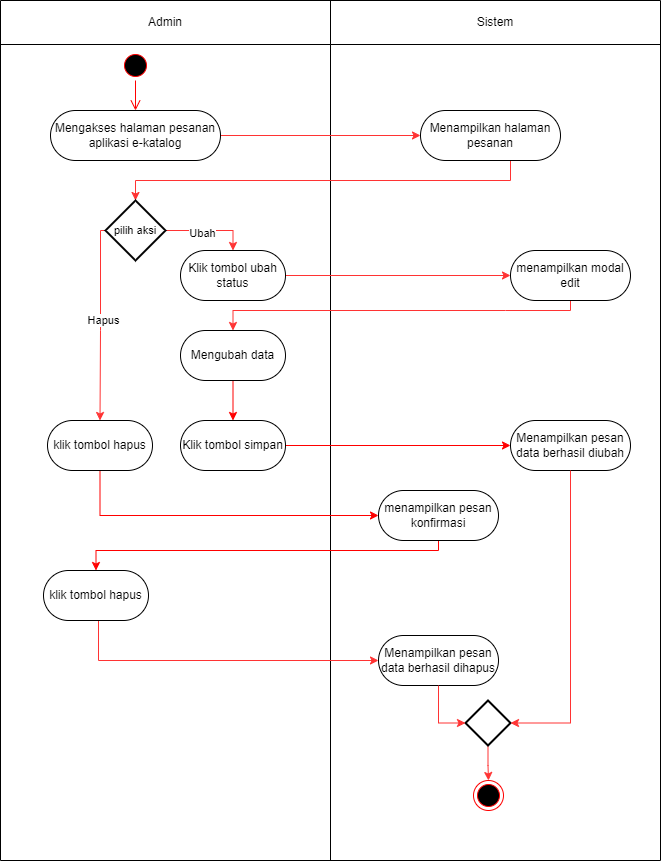

The diagram above was exported from draw.io. Its source (the exported page's mxGraphModel, read from the mxfile embedded in the PNG):
<mxGraphModel dx="1418" dy="820" grid="1" gridSize="10" guides="1" tooltips="1" connect="1" arrows="1" fold="1" page="1" pageScale="1" pageWidth="827" pageHeight="1169" math="0" shadow="0">
  <root>
    <mxCell id="0" />
    <mxCell id="1" parent="0" />
    <mxCell id="rl7Jr8rtP-76ufNtseVx-1" value="" style="shape=table;startSize=0;container=1;collapsible=0;childLayout=tableLayout;movable=1;resizable=1;rotatable=1;deletable=1;editable=1;locked=0;connectable=1;" parent="1" vertex="1">
      <mxGeometry x="200" y="80" width="660" height="860" as="geometry" />
    </mxCell>
    <mxCell id="rl7Jr8rtP-76ufNtseVx-2" value="" style="shape=tableRow;horizontal=0;startSize=0;swimlaneHead=0;swimlaneBody=0;strokeColor=inherit;top=0;left=0;bottom=0;right=0;collapsible=0;dropTarget=0;fillColor=none;points=[[0,0.5],[1,0.5]];portConstraint=eastwest;" parent="rl7Jr8rtP-76ufNtseVx-1" vertex="1">
      <mxGeometry width="660" height="44" as="geometry" />
    </mxCell>
    <mxCell id="rl7Jr8rtP-76ufNtseVx-3" value="Admin" style="shape=partialRectangle;html=1;whiteSpace=wrap;connectable=0;strokeColor=inherit;overflow=hidden;fillColor=none;top=0;left=0;bottom=0;right=0;pointerEvents=1;" parent="rl7Jr8rtP-76ufNtseVx-2" vertex="1">
      <mxGeometry width="330" height="44" as="geometry">
        <mxRectangle width="330" height="44" as="alternateBounds" />
      </mxGeometry>
    </mxCell>
    <mxCell id="rl7Jr8rtP-76ufNtseVx-4" value="Sistem" style="shape=partialRectangle;html=1;whiteSpace=wrap;connectable=0;strokeColor=inherit;overflow=hidden;fillColor=none;top=0;left=0;bottom=0;right=0;pointerEvents=1;" parent="rl7Jr8rtP-76ufNtseVx-2" vertex="1">
      <mxGeometry x="330" width="330" height="44" as="geometry">
        <mxRectangle width="330" height="44" as="alternateBounds" />
      </mxGeometry>
    </mxCell>
    <mxCell id="rl7Jr8rtP-76ufNtseVx-5" value="" style="shape=tableRow;horizontal=0;startSize=0;swimlaneHead=0;swimlaneBody=0;strokeColor=inherit;top=0;left=0;bottom=0;right=0;collapsible=0;dropTarget=0;fillColor=none;points=[[0,0.5],[1,0.5]];portConstraint=eastwest;" parent="rl7Jr8rtP-76ufNtseVx-1" vertex="1">
      <mxGeometry y="44" width="660" height="816" as="geometry" />
    </mxCell>
    <mxCell id="rl7Jr8rtP-76ufNtseVx-6" value="" style="shape=partialRectangle;html=1;whiteSpace=wrap;connectable=0;strokeColor=inherit;overflow=hidden;fillColor=none;top=0;left=0;bottom=0;right=0;pointerEvents=1;movable=0;resizable=0;rotatable=0;deletable=0;editable=0;locked=1;" parent="rl7Jr8rtP-76ufNtseVx-5" vertex="1">
      <mxGeometry width="330" height="816" as="geometry">
        <mxRectangle width="330" height="816" as="alternateBounds" />
      </mxGeometry>
    </mxCell>
    <mxCell id="rl7Jr8rtP-76ufNtseVx-7" value="" style="shape=partialRectangle;html=1;whiteSpace=wrap;connectable=0;strokeColor=inherit;overflow=hidden;fillColor=none;top=0;left=0;bottom=0;right=0;pointerEvents=1;" parent="rl7Jr8rtP-76ufNtseVx-5" vertex="1">
      <mxGeometry x="330" width="330" height="816" as="geometry">
        <mxRectangle width="330" height="816" as="alternateBounds" />
      </mxGeometry>
    </mxCell>
    <mxCell id="J0SqxSVFeI8rRCv9BzDe-1" value="" style="ellipse;html=1;shape=startState;fillColor=#000000;strokeColor=#ff0000;fontFamily=Helvetica;fontSize=11;fontColor=default;" parent="1" vertex="1">
      <mxGeometry x="320" y="130" width="30" height="30" as="geometry" />
    </mxCell>
    <mxCell id="J0SqxSVFeI8rRCv9BzDe-2" value="" style="edgeStyle=orthogonalEdgeStyle;html=1;verticalAlign=bottom;endArrow=open;endSize=8;strokeColor=#ff0000;rounded=0;labelBackgroundColor=default;align=center;fontFamily=Helvetica;fontSize=11;fontColor=default;shape=connector;entryX=0.5;entryY=0;entryDx=0;entryDy=0;" parent="1" source="J0SqxSVFeI8rRCv9BzDe-1" target="LT-nRYhqy8WCQ6jG9HXh-1" edge="1">
      <mxGeometry relative="1" as="geometry">
        <mxPoint x="335" y="220" as="targetPoint" />
      </mxGeometry>
    </mxCell>
    <mxCell id="LT-nRYhqy8WCQ6jG9HXh-3" style="edgeStyle=orthogonalEdgeStyle;shape=connector;rounded=0;orthogonalLoop=1;jettySize=auto;html=1;labelBackgroundColor=default;strokeColor=#FF3333;align=center;verticalAlign=middle;fontFamily=Helvetica;fontSize=11;fontColor=default;endArrow=classic;" parent="1" source="LT-nRYhqy8WCQ6jG9HXh-1" target="LT-nRYhqy8WCQ6jG9HXh-2" edge="1">
      <mxGeometry relative="1" as="geometry" />
    </mxCell>
    <mxCell id="LT-nRYhqy8WCQ6jG9HXh-1" value="Mengakses halaman pesanan aplikasi e-katalog" style="rounded=1;whiteSpace=wrap;html=1;arcSize=50;" parent="1" vertex="1">
      <mxGeometry x="250" y="190" width="170" height="50" as="geometry" />
    </mxCell>
    <mxCell id="LT-nRYhqy8WCQ6jG9HXh-5" style="edgeStyle=orthogonalEdgeStyle;shape=connector;rounded=0;orthogonalLoop=1;jettySize=auto;html=1;labelBackgroundColor=default;strokeColor=#FF3333;align=center;verticalAlign=middle;fontFamily=Helvetica;fontSize=11;fontColor=default;endArrow=classic;entryX=0.5;entryY=0;entryDx=0;entryDy=0;entryPerimeter=0;" parent="1" source="LT-nRYhqy8WCQ6jG9HXh-2" target="6ELCJ_rGrYJP-zCShDkh-1" edge="1">
      <mxGeometry relative="1" as="geometry">
        <mxPoint x="335" y="280" as="targetPoint" />
        <Array as="points">
          <mxPoint x="710" y="260" />
          <mxPoint x="335" y="260" />
        </Array>
      </mxGeometry>
    </mxCell>
    <mxCell id="LT-nRYhqy8WCQ6jG9HXh-2" value="Menampilkan halaman pesanan" style="rounded=1;whiteSpace=wrap;html=1;arcSize=50;" parent="1" vertex="1">
      <mxGeometry x="620" y="190" width="140" height="50" as="geometry" />
    </mxCell>
    <mxCell id="LT-nRYhqy8WCQ6jG9HXh-12" style="edgeStyle=orthogonalEdgeStyle;shape=connector;rounded=0;orthogonalLoop=1;jettySize=auto;html=1;entryX=0;entryY=0.5;entryDx=0;entryDy=0;labelBackgroundColor=default;strokeColor=#FF3333;align=center;verticalAlign=middle;fontFamily=Helvetica;fontSize=11;fontColor=default;endArrow=classic;" parent="1" source="LT-nRYhqy8WCQ6jG9HXh-6" target="LT-nRYhqy8WCQ6jG9HXh-11" edge="1">
      <mxGeometry relative="1" as="geometry" />
    </mxCell>
    <mxCell id="LT-nRYhqy8WCQ6jG9HXh-6" value="Klik tombol ubah status" style="rounded=1;whiteSpace=wrap;html=1;arcSize=50;" parent="1" vertex="1">
      <mxGeometry x="380" y="330" width="105" height="50" as="geometry" />
    </mxCell>
    <mxCell id="LT-nRYhqy8WCQ6jG9HXh-20" style="edgeStyle=orthogonalEdgeStyle;shape=connector;rounded=0;orthogonalLoop=1;jettySize=auto;html=1;entryX=0.5;entryY=0;entryDx=0;entryDy=0;labelBackgroundColor=default;strokeColor=#FF3333;align=center;verticalAlign=middle;fontFamily=Helvetica;fontSize=11;fontColor=default;endArrow=classic;exitX=0;exitY=0.5;exitDx=0;exitDy=0;exitPerimeter=0;" parent="1" source="6ELCJ_rGrYJP-zCShDkh-1" target="LT-nRYhqy8WCQ6jG9HXh-19" edge="1">
      <mxGeometry relative="1" as="geometry">
        <mxPoint x="297.5" y="288" as="sourcePoint" />
        <Array as="points">
          <mxPoint x="300" y="310" />
          <mxPoint x="300" y="410" />
        </Array>
      </mxGeometry>
    </mxCell>
    <mxCell id="6ELCJ_rGrYJP-zCShDkh-4" value="Hapus" style="edgeLabel;html=1;align=center;verticalAlign=middle;resizable=0;points=[];fontSize=11;fontFamily=Helvetica;fontColor=default;" parent="LT-nRYhqy8WCQ6jG9HXh-20" vertex="1" connectable="0">
      <mxGeometry x="-0.041" y="2" relative="1" as="geometry">
        <mxPoint as="offset" />
      </mxGeometry>
    </mxCell>
    <mxCell id="LT-nRYhqy8WCQ6jG9HXh-29" style="edgeStyle=orthogonalEdgeStyle;shape=connector;rounded=0;orthogonalLoop=1;jettySize=auto;html=1;entryX=0.5;entryY=0;entryDx=0;entryDy=0;labelBackgroundColor=default;strokeColor=#FF3333;align=center;verticalAlign=middle;fontFamily=Helvetica;fontSize=11;fontColor=default;endArrow=classic;exitX=1;exitY=0.5;exitDx=0;exitDy=0;exitPerimeter=0;" parent="1" source="6ELCJ_rGrYJP-zCShDkh-1" target="LT-nRYhqy8WCQ6jG9HXh-6" edge="1">
      <mxGeometry relative="1" as="geometry">
        <mxPoint x="370" y="288" as="sourcePoint" />
        <Array as="points">
          <mxPoint x="433" y="310" />
        </Array>
      </mxGeometry>
    </mxCell>
    <mxCell id="6ELCJ_rGrYJP-zCShDkh-3" value="Edit" style="edgeLabel;html=1;align=center;verticalAlign=middle;resizable=0;points=[];fontSize=11;fontFamily=Helvetica;fontColor=default;" parent="LT-nRYhqy8WCQ6jG9HXh-29" vertex="1" connectable="0">
      <mxGeometry x="-0.1226" relative="1" as="geometry">
        <mxPoint as="offset" />
      </mxGeometry>
    </mxCell>
    <mxCell id="6ELCJ_rGrYJP-zCShDkh-5" value="Ubah" style="edgeLabel;html=1;align=center;verticalAlign=middle;resizable=0;points=[];fontSize=11;fontFamily=Helvetica;fontColor=default;" parent="LT-nRYhqy8WCQ6jG9HXh-29" vertex="1" connectable="0">
      <mxGeometry x="-0.1699" y="-2" relative="1" as="geometry">
        <mxPoint as="offset" />
      </mxGeometry>
    </mxCell>
    <mxCell id="LT-nRYhqy8WCQ6jG9HXh-16" style="edgeStyle=orthogonalEdgeStyle;shape=connector;rounded=0;orthogonalLoop=1;jettySize=auto;html=1;entryX=0.5;entryY=0;entryDx=0;entryDy=0;labelBackgroundColor=default;strokeColor=#FF3333;align=center;verticalAlign=middle;fontFamily=Helvetica;fontSize=11;fontColor=default;endArrow=classic;" parent="1" source="LT-nRYhqy8WCQ6jG9HXh-11" target="LT-nRYhqy8WCQ6jG9HXh-15" edge="1">
      <mxGeometry relative="1" as="geometry">
        <Array as="points">
          <mxPoint x="705" y="390" />
          <mxPoint x="433" y="390" />
          <mxPoint x="433" y="410" />
        </Array>
      </mxGeometry>
    </mxCell>
    <mxCell id="LT-nRYhqy8WCQ6jG9HXh-11" value="menampilkan modal edit" style="rounded=1;whiteSpace=wrap;html=1;arcSize=50;" parent="1" vertex="1">
      <mxGeometry x="710" y="330" width="120" height="50" as="geometry" />
    </mxCell>
    <mxCell id="BysKKE-fE2YCU0T58J1E-2" style="edgeStyle=orthogonalEdgeStyle;rounded=0;orthogonalLoop=1;jettySize=auto;html=1;fillColor=#f8cecc;strokeColor=#FF0000;" edge="1" parent="1" source="LT-nRYhqy8WCQ6jG9HXh-15" target="BysKKE-fE2YCU0T58J1E-1">
      <mxGeometry relative="1" as="geometry" />
    </mxCell>
    <mxCell id="LT-nRYhqy8WCQ6jG9HXh-15" value="Mengubah data" style="rounded=1;whiteSpace=wrap;html=1;arcSize=50;" parent="1" vertex="1">
      <mxGeometry x="380" y="410" width="105" height="50" as="geometry" />
    </mxCell>
    <mxCell id="LT-nRYhqy8WCQ6jG9HXh-17" value="Menampilkan pesan data berhasil diubah" style="rounded=1;whiteSpace=wrap;html=1;arcSize=50;" parent="1" vertex="1">
      <mxGeometry x="710" y="500" width="120" height="50" as="geometry" />
    </mxCell>
    <mxCell id="BysKKE-fE2YCU0T58J1E-5" style="edgeStyle=orthogonalEdgeStyle;shape=connector;rounded=0;orthogonalLoop=1;jettySize=auto;html=1;entryX=0;entryY=0.5;entryDx=0;entryDy=0;labelBackgroundColor=default;strokeColor=#FF0000;align=center;verticalAlign=middle;fontFamily=Helvetica;fontSize=11;fontColor=default;endArrow=classic;fillColor=#f8cecc;" edge="1" parent="1" source="LT-nRYhqy8WCQ6jG9HXh-19" target="LT-nRYhqy8WCQ6jG9HXh-21">
      <mxGeometry relative="1" as="geometry">
        <Array as="points">
          <mxPoint x="300" y="595" />
        </Array>
      </mxGeometry>
    </mxCell>
    <mxCell id="LT-nRYhqy8WCQ6jG9HXh-19" value="klik tombol hapus" style="rounded=1;whiteSpace=wrap;html=1;arcSize=50;" parent="1" vertex="1">
      <mxGeometry x="247" y="500" width="105" height="50" as="geometry" />
    </mxCell>
    <mxCell id="BysKKE-fE2YCU0T58J1E-6" style="edgeStyle=orthogonalEdgeStyle;shape=connector;rounded=0;orthogonalLoop=1;jettySize=auto;html=1;entryX=0.5;entryY=0;entryDx=0;entryDy=0;labelBackgroundColor=default;strokeColor=#FF0000;align=center;verticalAlign=middle;fontFamily=Helvetica;fontSize=11;fontColor=default;endArrow=classic;fillColor=#f8cecc;" edge="1" parent="1" source="LT-nRYhqy8WCQ6jG9HXh-21" target="LT-nRYhqy8WCQ6jG9HXh-24">
      <mxGeometry relative="1" as="geometry">
        <Array as="points">
          <mxPoint x="638" y="630" />
          <mxPoint x="296" y="630" />
        </Array>
      </mxGeometry>
    </mxCell>
    <mxCell id="LT-nRYhqy8WCQ6jG9HXh-21" value="menampilkan pesan konfirmasi" style="rounded=1;whiteSpace=wrap;html=1;arcSize=50;" parent="1" vertex="1">
      <mxGeometry x="578" y="570" width="120" height="50" as="geometry" />
    </mxCell>
    <mxCell id="LT-nRYhqy8WCQ6jG9HXh-27" style="edgeStyle=orthogonalEdgeStyle;shape=connector;rounded=0;orthogonalLoop=1;jettySize=auto;html=1;entryX=0;entryY=0.5;entryDx=0;entryDy=0;labelBackgroundColor=default;strokeColor=#FF3333;align=center;verticalAlign=middle;fontFamily=Helvetica;fontSize=11;fontColor=default;endArrow=classic;" parent="1" source="LT-nRYhqy8WCQ6jG9HXh-24" target="LT-nRYhqy8WCQ6jG9HXh-26" edge="1">
      <mxGeometry relative="1" as="geometry">
        <Array as="points">
          <mxPoint x="298" y="740" />
        </Array>
      </mxGeometry>
    </mxCell>
    <mxCell id="LT-nRYhqy8WCQ6jG9HXh-24" value="klik tombol hapus" style="rounded=1;whiteSpace=wrap;html=1;arcSize=50;" parent="1" vertex="1">
      <mxGeometry x="243" y="650" width="105" height="50" as="geometry" />
    </mxCell>
    <mxCell id="LT-nRYhqy8WCQ6jG9HXh-26" value="Menampilkan pesan data berhasil dihapus" style="rounded=1;whiteSpace=wrap;html=1;arcSize=50;" parent="1" vertex="1">
      <mxGeometry x="578" y="715" width="120" height="50" as="geometry" />
    </mxCell>
    <mxCell id="LT-nRYhqy8WCQ6jG9HXh-33" value="" style="ellipse;html=1;shape=endState;fillColor=#000000;strokeColor=#ff0000;fontFamily=Helvetica;fontSize=11;fontColor=default;" parent="1" vertex="1">
      <mxGeometry x="673" y="860" width="30" height="30" as="geometry" />
    </mxCell>
    <mxCell id="6ELCJ_rGrYJP-zCShDkh-1" value="pilih aksi" style="strokeWidth=2;html=1;shape=mxgraph.flowchart.decision;whiteSpace=wrap;fontFamily=Helvetica;fontSize=11;fontColor=default;" parent="1" vertex="1">
      <mxGeometry x="305" y="280" width="60" height="60" as="geometry" />
    </mxCell>
    <mxCell id="6ELCJ_rGrYJP-zCShDkh-9" style="edgeStyle=orthogonalEdgeStyle;shape=connector;rounded=0;orthogonalLoop=1;jettySize=auto;html=1;entryX=0.5;entryY=0;entryDx=0;entryDy=0;labelBackgroundColor=default;strokeColor=#FF3333;align=center;verticalAlign=middle;fontFamily=Helvetica;fontSize=11;fontColor=default;endArrow=classic;" parent="1" source="6ELCJ_rGrYJP-zCShDkh-6" target="LT-nRYhqy8WCQ6jG9HXh-33" edge="1">
      <mxGeometry relative="1" as="geometry" />
    </mxCell>
    <mxCell id="6ELCJ_rGrYJP-zCShDkh-6" value="" style="strokeWidth=2;html=1;shape=mxgraph.flowchart.decision;whiteSpace=wrap;fontFamily=Helvetica;fontSize=11;fontColor=default;" parent="1" vertex="1">
      <mxGeometry x="665" y="780" width="45" height="45" as="geometry" />
    </mxCell>
    <mxCell id="6ELCJ_rGrYJP-zCShDkh-7" style="edgeStyle=orthogonalEdgeStyle;shape=connector;rounded=0;orthogonalLoop=1;jettySize=auto;html=1;entryX=0;entryY=0.5;entryDx=0;entryDy=0;entryPerimeter=0;labelBackgroundColor=default;strokeColor=#FF3333;align=center;verticalAlign=middle;fontFamily=Helvetica;fontSize=11;fontColor=default;endArrow=classic;" parent="1" source="LT-nRYhqy8WCQ6jG9HXh-26" target="6ELCJ_rGrYJP-zCShDkh-6" edge="1">
      <mxGeometry relative="1" as="geometry" />
    </mxCell>
    <mxCell id="6ELCJ_rGrYJP-zCShDkh-8" style="edgeStyle=orthogonalEdgeStyle;shape=connector;rounded=0;orthogonalLoop=1;jettySize=auto;html=1;entryX=1;entryY=0.5;entryDx=0;entryDy=0;entryPerimeter=0;labelBackgroundColor=default;strokeColor=#FF3333;align=center;verticalAlign=middle;fontFamily=Helvetica;fontSize=11;fontColor=default;endArrow=classic;" parent="1" source="LT-nRYhqy8WCQ6jG9HXh-17" target="6ELCJ_rGrYJP-zCShDkh-6" edge="1">
      <mxGeometry relative="1" as="geometry" />
    </mxCell>
    <mxCell id="BysKKE-fE2YCU0T58J1E-4" style="edgeStyle=orthogonalEdgeStyle;shape=connector;rounded=0;orthogonalLoop=1;jettySize=auto;html=1;entryX=0;entryY=0.5;entryDx=0;entryDy=0;labelBackgroundColor=default;strokeColor=#FF0000;align=center;verticalAlign=middle;fontFamily=Helvetica;fontSize=11;fontColor=default;endArrow=classic;fillColor=#f8cecc;" edge="1" parent="1" source="BysKKE-fE2YCU0T58J1E-1" target="LT-nRYhqy8WCQ6jG9HXh-17">
      <mxGeometry relative="1" as="geometry" />
    </mxCell>
    <mxCell id="BysKKE-fE2YCU0T58J1E-1" value="Klik tombol simpan" style="rounded=1;whiteSpace=wrap;html=1;arcSize=50;" vertex="1" parent="1">
      <mxGeometry x="380" y="500" width="105" height="50" as="geometry" />
    </mxCell>
  </root>
</mxGraphModel>